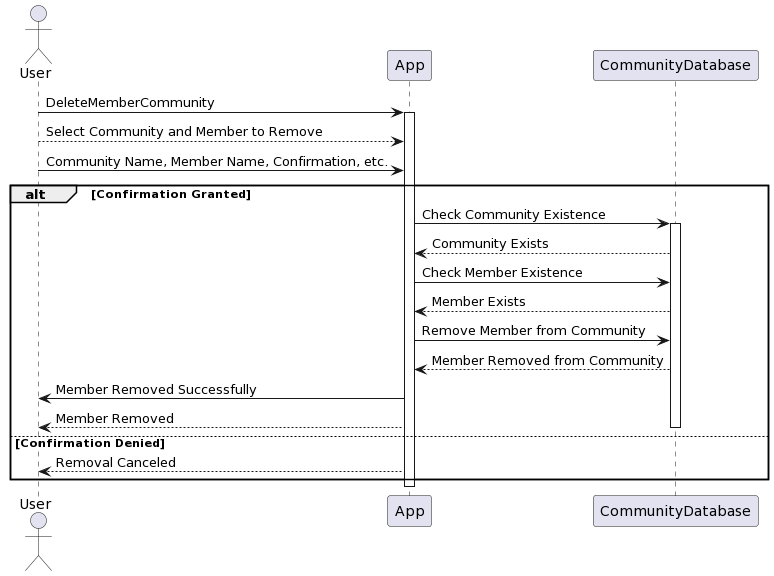

The diagram above was rendered by PlantUML. Its source (embedded in the PNG):
@startuml
actor User
User -> App: DeleteMemberCommunity
activate App

User --> App: Select Community and Member to Remove
User -> App: Community Name, Member Name, Confirmation, etc.

alt Confirmation Granted
    App -> CommunityDatabase: Check Community Existence
    activate CommunityDatabase
    App <-- CommunityDatabase: Community Exists
    App -> CommunityDatabase: Check Member Existence
    App <-- CommunityDatabase: Member Exists
    App -> CommunityDatabase: Remove Member from Community
    App <-- CommunityDatabase: Member Removed from Community
    App -> User: Member Removed Successfully
    User <-- App: Member Removed
    deactivate CommunityDatabase
else Confirmation Denied
    App --> User: Removal Canceled
end

deactivate App
@enduml